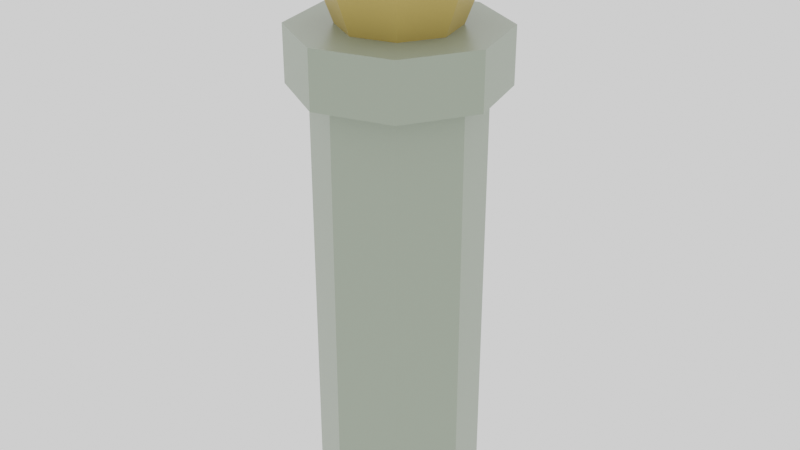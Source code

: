 # Source: Antidote.blend  (saved by Blender 2.90.8; exported with 4.5.12 LTS)
import bpy
from mathutils import Matrix  # noqa: F401  (used for matrix-valued properties, if any)

bpy.ops.wm.read_factory_settings(use_empty=True)
scene = bpy.context.scene
scene.name = 'Scene'

# ---- collections
col_collection = bpy.data.collections.new('Collection'); scene.collection.children.link(col_collection)

# ---- materials (node trees are filled in below, after node groups)
mat_antidote = bpy.data.materials.new('Antidote')
mat_antidote.use_transparent_shadow = False
mat_stopper04 = bpy.data.materials.new('Stopper04')
mat_stopper04.use_transparent_shadow = False

# ---- material node trees
mat_antidote.use_nodes = True; mat_antidote.node_tree.nodes.clear()
_N = mat_antidote.node_tree.nodes; _L = mat_antidote.node_tree.links
n0 = _N.new('ShaderNodeBsdfPrincipled'); n0.name = 'Principled BSDF'; n0.location = (10, 300)
n0.distribution = 'GGX'
n0.subsurface_method = 'BURLEY'
n0.inputs[0].default_value = (0.2898, 0.3424, 0.2582, 1.0)
n0.inputs[1].default_value = 0.03546
n0.inputs[2].default_value = 0.3404
n0.inputs[3].default_value = 1.45
n0.inputs[13].default_value = 1.0
n0.inputs[27].default_value = (0.0, 0.0, 0.0, 1.0)
n0.inputs[28].default_value = 1.0
n1 = _N.new('ShaderNodeOutputMaterial'); n1.name = 'Material Output'; n1.location = (300, 300)
_L.new(n0.outputs[0], n1.inputs[0])
n1.is_active_output = True
mat_stopper04.use_nodes = True; mat_stopper04.node_tree.nodes.clear()
_N = mat_stopper04.node_tree.nodes; _L = mat_stopper04.node_tree.links
n0 = _N.new('ShaderNodeBsdfPrincipled'); n0.name = 'Principled BSDF'; n0.location = (10, 300)
n0.distribution = 'GGX'
n0.subsurface_method = 'BURLEY'
n0.inputs[0].default_value = (0.4678, 0.3325, 0.08866, 1.0)
n0.inputs[3].default_value = 1.45
n0.inputs[27].default_value = (0.0, 0.0, 0.0, 1.0)
n0.inputs[28].default_value = 1.0
n1 = _N.new('ShaderNodeOutputMaterial'); n1.name = 'Material Output'; n1.location = (300, 300)
_L.new(n0.outputs[0], n1.inputs[0])
n1.is_active_output = True

# ---- world
world_world = bpy.data.worlds.new('World'); scene.world = world_world
world_world.use_nodes = True; world_world.node_tree.nodes.clear()
_N = world_world.node_tree.nodes; _L = world_world.node_tree.links
n0 = _N.new('ShaderNodeOutputWorld'); n0.name = 'World Output'; n0.location = (300, 300)
n1 = _N.new('ShaderNodeBackground'); n1.name = 'Background'; n1.location = (10, 300)
n1.inputs[0].default_value = (1.0, 1.0, 1.0, 1.0)
_L.new(n1.outputs[0], n0.inputs[0])
n0.is_active_output = True
world_world.color = (0.05088, 0.05088, 0.05088)
world_world.use_sun_shadow = False
world_world.sun_shadow_jitter_overblur = 0.0

# ---- cameras
cam_camera = bpy.data.cameras.new('Camera')
cam_camera.clip_end = 100.0
cam_camera.ortho_scale = 7.314

# ---- meshes
me_circle_006 = bpy.data.meshes.new('Circle.006')
me_circle_006.from_pydata([(-2.858e-08, 0.8717, -4.075), (-0.6164, 0.6164, -4.075), (-0.8717, -7.09e-07, -4.075), (-0.6164, -0.6164, -4.075), (4.763e-08, -0.8717, -4.075), (0.6164, -0.6164, -4.075), (0.8717, -6.605e-07, -4.075), (0.6164, 0.6164, -4.075), (-0.4328, 0.4328, 2.027), (-2.858e-08, 0.612, 2.027), (-0.612, -7.048e-07, 2.027), (-0.4328, -0.4328, 2.027), (2.669e-08, -0.612, 2.027), (0.4328, -0.4328, 2.027), (0.612, -6.605e-07, 2.027), (0.4328, 0.4328, 2.027), (-2.874e-08, 0.8055, -4.567), (-0.5695, 0.5695, -4.567), (-0.8055, -7.055e-07, -4.567), (-0.5695, -0.5695, -4.567), (4.167e-08, -0.8055, -4.567), (0.5695, -0.5695, -4.567), (0.8055, -6.607e-07, -4.567), (0.5695, 0.5695, -4.567), (-2.414e-08, 0.5288, -4.895), (-0.3739, 0.3739, -4.895), (-0.5288, -6.914e-07, -4.895), (-0.3739, -0.3739, -4.895), (2.209e-08, -0.5288, -4.895), (0.3739, -0.3739, -4.895), (0.5288, -6.62e-07, -4.895), (0.3739, 0.3739, -4.895), (-0.6164, 0.6164, 2.027), (-2.858e-08, 0.8717, 2.027), (-0.8717, -7.09e-07, 2.027), (-0.6164, -0.6164, 2.027), (4.763e-08, -0.8717, 2.027), (0.6164, -0.6164, 2.027), (0.8717, -6.605e-07, 2.027), (0.6164, 0.6164, 2.027), (0.6164, -0.6164, 1.432), (4.763e-08, -0.8717, 1.432), (-0.6164, -0.6164, 1.432), (-0.8717, -7.09e-07, 1.432), (-0.6164, 0.6164, 1.432), (-2.858e-08, 0.8717, 1.432), (0.6164, 0.6164, 1.432), (0.8717, -6.605e-07, 1.432), (-0.777, 0.777, 2.027), (-3.587e-08, 1.099, 2.027), (-1.099, -7.235e-07, 2.027), (-0.777, -0.777, 2.027), (6.019e-08, -1.099, 2.027), (0.777, -0.777, 2.027), (1.099, -6.623e-07, 2.027), (0.777, 0.777, 2.027), (0.777, -0.777, 1.432), (-0.777, -0.777, 1.432), (-0.777, 0.777, 1.432), (1.099, -6.623e-07, 1.432), (6.019e-08, -1.099, 1.432), (-1.099, -7.235e-07, 1.432), (-3.587e-08, 1.099, 1.432), (0.777, 0.777, 1.432), (-0.4328, 0.4328, 2.027), (-2.858e-08, 0.612, 2.027), (-0.612, 2.62e-06, 2.027), (-0.4328, -0.4328, 2.027), (2.669e-08, -0.612, 2.027), (0.4328, -0.4328, 2.027), (0.612, 2.665e-06, 2.027), (0.4328, 0.4328, 2.027), (-0.5772, 0.5772, 2.562), (-4.05e-08, 0.8163, 2.562), (-0.8163, 2.608e-06, 2.562), (-0.5772, -0.5772, 2.562), (3.321e-08, -0.8163, 2.562), (0.5772, -0.5772, 2.562), (0.8163, 2.667e-06, 2.562), (0.5772, 0.5772, 2.562)], [], [(5, 4, 20, 21), (42, 41, 60, 57), (32, 33, 49, 48), (33, 39, 55, 49), (44, 43, 61, 58), (39, 38, 54, 55), (47, 46, 63, 59), (38, 37, 53, 54), (41, 40, 56, 60), (19, 18, 26, 27), (3, 2, 18, 19), (1, 0, 16, 17), (0, 7, 23, 16), (6, 5, 21, 22), (4, 3, 19, 20), (2, 1, 17, 18), (7, 6, 22, 23), (25, 24, 31, 30, 29, 28, 27, 26), (17, 16, 24, 25), (16, 23, 31, 24), (22, 21, 29, 30), (20, 19, 27, 28), (18, 17, 25, 26), (23, 22, 30, 31), (21, 20, 28, 29), (8, 9, 33, 32), (10, 8, 32, 34), (11, 10, 34, 35), (12, 11, 35, 36), (13, 12, 36, 37), (14, 13, 37, 38), (15, 14, 38, 39), (9, 15, 39, 33), (6, 7, 46, 47), (1, 2, 43, 44), (3, 4, 41, 42), (5, 6, 47, 40), (7, 0, 45, 46), (0, 1, 44, 45), (2, 3, 42, 43), (4, 5, 40, 41), (60, 56, 53, 52), (61, 57, 51, 50), (62, 58, 48, 49), (63, 62, 49, 55), (56, 59, 54, 53), (57, 60, 52, 51), (58, 61, 50, 48), (59, 63, 55, 54), (34, 32, 48, 50), (40, 47, 59, 56), (35, 34, 50, 51), (46, 45, 62, 63), (45, 44, 58, 62), (36, 35, 51, 52), (43, 42, 57, 61), (37, 36, 52, 53), (45, 46, 15, 9), (46, 47, 14, 15), (47, 40, 13, 14), (40, 41, 12, 13), (41, 42, 11, 12), (42, 43, 10, 11), (43, 44, 8, 10), (44, 45, 9, 8), (64, 65, 71, 70, 69, 68, 67, 66), (72, 74, 75, 76, 77, 78, 79, 73), (64, 66, 74, 72), (70, 71, 79, 78), (68, 69, 77, 76), (66, 67, 75, 74), (65, 64, 72, 73), (71, 65, 73, 79), (69, 70, 78, 77), (67, 68, 76, 75)])
me_circle_006.polygons.foreach_set('material_index', [0, 0, 0, 0, 0, 0, 0, 0, 0, 0, 0, 0, 0, 0, 0, 0, 0, 0, 0, 0, 0, 0, 0, 0, 0, 0, 0, 0, 0, 0, 0, 0, 0, 0, 0, 0, 0, 0, 0, 0, 0, 0, 0, 0, 0, 0, 0, 0, 0, 0, 0, 0, 0, 0, 0, 0, 0, 0, 0, 0, 0, 0, 0, 0, 0, 1, 1, 1, 1, 1, 1, 1, 1, 1, 1])
_uv = me_circle_006.uv_layers.new(name='UVMap')
_uv.uv.foreach_set('vector', [0.0, 0.0, 0.0, 0.0, 0.0, 0.0, 0.0, 0.0, 0.0, 0.0, 0.0, 0.0, 0.0, 0.0, 0.0, 0.0, 0.0, 0.0, 0.0, 0.0, 0.0, 0.0, 0.0, 0.0, 0.0, 0.0, 0.0, 0.0, 0.0, 0.0, 0.0, 0.0, 0.0, 0.0, 0.0, 0.0, 0.0, 0.0, 0.0, 0.0, 0.0, 0.0, 0.0, 0.0, 0.0, 0.0, 0.0, 0.0, 0.0, 0.0, 0.0, 0.0, 0.0, 0.0, 0.0, 0.0, 0.0, 0.0, 0.0, 0.0, 0.0, 0.0, 0.0, 0.0, 0.0, 0.0, 0.0, 0.0, 0.0, 0.0, 0.0, 0.0, 0.0, 0.0, 0.0, 0.0, 0.0, 0.0, 0.0, 0.0, 0.0, 0.0, 0.0, 0.0, 0.0, 0.0, 0.0, 0.0, 0.0, 0.0, 0.0, 0.0, 0.0, 0.0, 0.0, 0.0, 0.0, 0.0, 0.0, 0.0, 0.0, 0.0, 0.0, 0.0, 0.0, 0.0, 0.0, 0.0, 0.0, 0.0, 0.0, 0.0, 0.0, 0.0, 0.0, 0.0, 0.0, 0.0, 0.0, 0.0, 0.0, 0.0, 0.0, 0.0, 0.0, 0.0, 0.0, 0.0, 0.0, 0.0, 0.0, 0.0, 0.0, 0.0, 0.0, 0.0, 0.0, 0.0, 0.0, 0.0, 0.0, 0.0, 0.0, 0.0, 0.0, 0.0, 0.0, 0.0, 0.0, 0.0, 0.0, 0.0, 0.0, 0.0, 0.0, 0.0, 0.0, 0.0, 0.0, 0.0, 0.0, 0.0, 0.0, 0.0, 0.0, 0.0, 0.0, 0.0, 0.0, 0.0, 0.0, 0.0, 0.0, 0.0, 0.0, 0.0, 0.0, 0.0, 0.0, 0.0, 0.0, 0.0, 0.0, 0.0, 0.0, 0.0, 0.0, 0.0, 0.0, 0.0, 0.0, 0.0, 0.0, 0.0, 0.0, 0.0, 0.0, 0.0, 0.0, 0.0, 0.0, 0.0, 0.0, 0.0, 0.0, 0.0, 0.0, 0.0, 0.0, 0.0, 0.0, 0.0, 0.0, 0.0, 0.0, 0.0, 0.0, 0.0, 0.0, 0.0, 0.0, 0.0, 0.0, 0.0, 0.0, 0.0, 0.0, 0.0, 0.0, 0.0, 0.0, 0.0, 0.0, 0.0, 0.0, 0.0, 0.0, 0.0, 0.0, 0.0, 0.0, 0.0, 0.0, 0.0, 0.0, 0.0, 0.0, 0.0, 0.0, 0.0, 0.0, 0.0, 0.0, 0.0, 0.0, 0.0, 0.0, 0.0, 0.0, 0.0, 0.0, 0.0, 0.0, 0.0, 0.0, 0.0, 0.0, 0.0, 0.0, 0.0, 0.0, 0.0, 0.0, 0.0, 0.0, 0.0, 0.0, 0.0, 0.0, 0.0, 0.0, 0.0, 0.0, 0.0, 0.0, 0.0, 0.0, 0.0, 0.0, 0.0, 0.0, 0.0, 0.0, 0.0, 0.0, 0.0, 0.0, 0.0, 0.0, 0.0, 0.0, 0.0, 0.0, 0.0, 0.0, 0.0, 0.0, 0.0, 0.0, 0.0, 0.0, 0.0, 0.0, 0.0, 0.0, 0.0, 0.0, 0.0, 0.0, 0.0, 0.0, 0.0, 0.0, 0.0, 0.0, 0.0, 0.0, 0.0, 0.0, 0.0, 0.0, 0.0, 0.0, 0.0, 0.0, 0.0, 0.0, 0.0, 0.0, 0.0, 0.0, 0.0, 0.0, 0.0, 0.0, 0.0, 0.0, 0.0, 0.0, 0.0, 0.0, 0.0, 0.0, 0.0, 0.0, 0.0, 0.0, 0.0, 0.0, 0.0, 0.0, 0.0, 0.0, 0.0, 0.0, 0.0, 0.0, 0.0, 0.0, 0.0, 0.0, 0.0, 0.0, 0.0, 0.0, 0.0, 0.0, 0.0, 0.0, 0.0, 0.0, 0.0, 0.0, 0.0, 0.0, 0.0, 0.0, 0.0, 0.0, 0.0, 0.0, 0.0, 0.0, 0.0, 0.0, 0.0, 0.0, 0.0, 0.0, 0.0, 0.0, 0.0, 0.0, 0.0, 0.0, 0.0, 0.0, 0.0, 0.0, 0.0, 0.0, 0.0, 0.0, 0.0, 0.0, 0.0, 0.0, 0.0, 0.0, 0.0, 0.0, 0.0, 0.0, 0.0, 0.0, 0.0, 0.0, 0.0, 0.0, 0.0, 0.0, 0.0, 0.0, 0.0, 0.0, 0.0, 0.0, 0.0, 0.0, 0.0, 0.0, 0.0, 0.0, 0.0, 0.0, 0.0, 0.0, 0.0, 0.0, 0.0, 0.0, 0.0, 0.0, 0.0, 0.0, 0.0, 0.0, 0.0, 0.0, 0.0, 0.0, 0.0, 0.0, 0.0, 0.0, 0.0, 0.0, 0.0, 0.0, 0.0, 0.0, 0.0, 0.0, 0.0, 0.0, 0.0, 0.0, 0.0, 0.0, 0.0, 0.0, 0.0, 0.0, 0.0, 0.0, 0.0, 0.0, 0.0, 0.0, 0.0, 0.0, 0.0, 0.0, 0.0, 0.0, 0.0, 0.0, 0.0, 0.0, 0.0, 0.0, 0.0, 0.0, 0.0, 0.0, 0.0, 0.0, 0.0, 0.0, 0.0, 0.0, 0.0, 0.0, 0.0, 0.0, 0.0, 0.0, 0.0, 0.0, 0.0, 0.0, 0.0, 0.0, 0.0, 0.0, 0.0, 0.0, 0.0, 0.0, 0.0, 0.0, 0.0, 0.0, 0.0, 0.0, 0.0, 0.0, 0.0, 0.0, 0.0, 0.0, 0.0, 0.0, 0.0, 0.0, 0.0, 0.0, 0.0, 0.0, 0.0, 0.0, 0.0, 0.0, 0.0, 0.0, 0.0, 0.0, 0.0, 0.0, 0.0, 0.0, 0.0, 0.0, 0.0, 0.0, 0.0, 0.0, 0.0, 0.0, 0.0, 0.0, 0.0, 0.0, 0.0, 0.0, 0.0, 0.0, 0.0, 0.0, 0.0, 0.0, 0.0, 0.0, 0.0, 0.0, 0.0, 0.0, 0.0, 0.0, 0.0, 0.0, 0.0, 0.0, 0.0, 0.0, 0.0, 0.0, 0.0, 0.0, 0.0, 0.0, 0.0, 0.0, 0.0, 0.0, 0.0, 0.0, 0.0, 0.0, 0.0, 0.0, 0.0, 0.0, 0.0, 0.0, 0.0, 0.0, 0.0, 0.0, 0.0, 0.0, 0.0, 0.0, 0.0])
me_circle_006.materials.append(mat_antidote)
me_circle_006.materials.append(mat_stopper04)
me_circle_006.use_remesh_fix_poles = True
me_circle_006.use_remesh_preserve_attributes = False
me_circle_006.use_mirror_vertex_groups = False
me_circle_006.update()

# ---- objects
ob_camera = bpy.data.objects.new('Camera', cam_camera)
ob_antidote = bpy.data.objects.new('Antidote', me_circle_006)

# ---- transforms, parenting, visibility, modifiers, constraints
ob_camera.location = (7.359, -6.926, 4.958)
ob_camera.rotation_euler = (1.109, 0.0, 0.8149)
ob_camera.lock_rotations_4d = False
ob_camera.empty_display_type = 'ARROWS'
ob_camera.color = (0.0, 0.0, 0.0, 0.0)
ob_camera.display_type = 'WIRE'
ob_camera.lineart.crease_threshold = 0.0
ob_antidote.location = (0.0, 0.0, 0.0)
ob_antidote.lineart.crease_threshold = 0.0

# ---- collection membership
col_collection.objects.link(ob_camera)
col_collection.objects.link(ob_antidote)

# ---- scene / render settings (as saved in the file)
scene.camera = ob_camera
scene.frame_start = 1; scene.frame_end = 250; scene.frame_set(1)
scene.render.engine = 'BLENDER_EEVEE_NEXT'
scene.cycles.use_denoising = False
scene.cycles.samples = 128
scene.cycles.sampling_pattern = 'TABULATED_SOBOL'
scene.cycles.use_adaptive_sampling = False
scene.cycles.use_light_tree = False
scene.view_settings.view_transform = 'Filmic'
bpy.context.view_layer.update()

